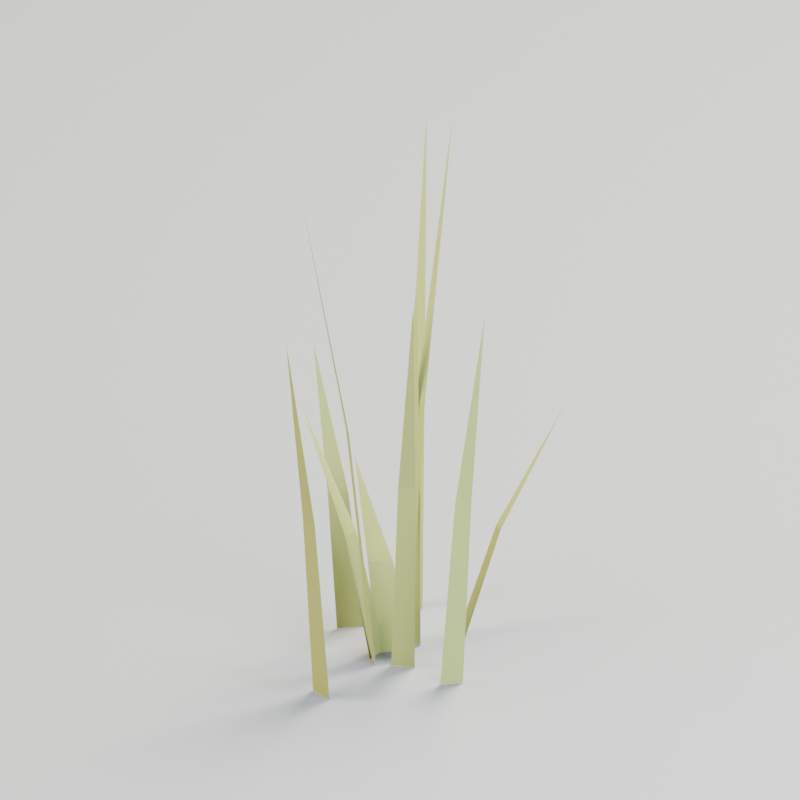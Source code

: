 # Source: grass_tuft.blend  (saved by Blender 5.2.44; exported with 4.5.12 LTS)
import bpy
from mathutils import Matrix  # noqa: F401  (used for matrix-valued properties, if any)

bpy.ops.wm.read_factory_settings(use_empty=True)
scene = bpy.context.scene
scene.name = 'Scene'

# ---- materials (node trees are filled in below, after node groups)
mat_grassblade = bpy.data.materials.new('GrassBlade')
mat_grassblade.diffuse_color = (0.23, 0.25, 0.065, 1.0)
mat_studiostone = bpy.data.materials.new('StudioStone')
mat_studiostone.diffuse_color = (0.13, 0.145, 0.16, 1.0)

# ---- material node trees
mat_grassblade.use_nodes = True; mat_grassblade.node_tree.nodes.clear()
_N = mat_grassblade.node_tree.nodes; _L = mat_grassblade.node_tree.links
n0 = _N.new('ShaderNodeBsdfPrincipled'); n0.name = 'Principled BSDF'; n0.location = (-200, 100)
n0.inputs[0].default_value = (0.23, 0.25, 0.065, 1.0)
n0.inputs[2].default_value = 0.96
n0.inputs[10].default_value = 0.005
n1 = _N.new('ShaderNodeOutputMaterial'); n1.name = 'Material Output'; n1.location = (200, 100)
_L.new(n0.outputs[0], n1.inputs[0])
n1.is_active_output = True
mat_studiostone.use_nodes = True; mat_studiostone.node_tree.nodes.clear()
_N = mat_studiostone.node_tree.nodes; _L = mat_studiostone.node_tree.links
n0 = _N.new('ShaderNodeBsdfPrincipled'); n0.name = 'Principled BSDF'; n0.location = (-200, 100)
n0.inputs[0].default_value = (0.13, 0.145, 0.16, 1.0)
n0.inputs[2].default_value = 0.7
n0.inputs[10].default_value = 0.005
n1 = _N.new('ShaderNodeOutputMaterial'); n1.name = 'Material Output'; n1.location = (200, 100)
_L.new(n0.outputs[0], n1.inputs[0])
n1.is_active_output = True

# ---- world
world_studioworld = bpy.data.worlds.new('StudioWorld'); scene.world = world_studioworld
world_studioworld.use_nodes = True; world_studioworld.node_tree.nodes.clear()
_N = world_studioworld.node_tree.nodes; _L = world_studioworld.node_tree.links
n0 = _N.new('ShaderNodeBackground'); n0.name = 'Background'; n0.location = (-200, 100)
n0.inputs[0].default_value = (0.15, 0.18, 0.22, 1.0)
n0.inputs[1].default_value = 0.5
n1 = _N.new('ShaderNodeOutputWorld'); n1.name = 'World Output'; n1.location = (200, 100)
_L.new(n0.outputs[0], n1.inputs[0])
n1.is_active_output = True

# ---- cameras
cam_studiocamera = bpy.data.cameras.new('StudioCamera')
cam_studiocamera.type = 'ORTHO'
cam_studiocamera.ortho_scale = 0.35

# ---- lights
light_key = bpy.data.lights.new('Key', 'AREA')
light_key.color = (1.0, 0.88, 0.67)
light_key.energy = 650.0
light_key.shape = 'DISK'
light_key.size = 1.6
light_fill = bpy.data.lights.new('Fill', 'AREA')
light_fill.color = (0.7, 0.82, 1.0)
light_fill.energy = 350.0
light_fill.shape = 'DISK'
light_fill.size = 1.2
light_rim = bpy.data.lights.new('Rim', 'AREA')
light_rim.color = (1.0, 0.92, 0.76)
light_rim.energy = 750.0
light_rim.shape = 'DISK'
light_rim.size = 1.2

# ---- meshes
me_grass = bpy.data.meshes.new('Grass')
me_grass.from_pydata([(0.01455, 0.03255, 0.0), (0.008434, 0.03758, 0.0), (0.02046, 0.0539, 0.04448), (0.01606, 0.05752, 0.04448), (0.03083, 0.09405, 0.09267), (0.03083, 0.09405, 0.09267), (0.00248, -0.01232, 0.0), (0.01285, -0.009846, 0.0), (0.01314, -0.02529, 0.09018), (0.02061, -0.02351, 0.09018), (0.03398, -0.04914, 0.1879), (0.03398, -0.04914, 0.1879), (0.03254, -0.02236, 0.0), (0.0402, -0.01568, 0.0), (0.04182, -0.02572, 0.08718), (0.04733, -0.0209, 0.08718), (0.05982, -0.03128, 0.1816), (0.05982, -0.03128, 0.1816), (-0.009516, -0.008596, 0.0), (-0.003425, -0.01568, 0.0), (-0.01505, -0.02157, 0.1107), (-0.01067, -0.02667, 0.1107), (-0.02472, -0.04637, 0.2307), (-0.02472, -0.04637, 0.2307), (-0.009303, 0.003102, 0.0), (-0.009527, -0.01005, 0.0), (-0.02043, -0.002838, 0.05563), (-0.02059, -0.01231, 0.05563), (-0.04112, -0.01518, 0.1159), (-0.04112, -0.01518, 0.1159), (-0.01843, 0.05361, 0.0), (-0.02788, 0.05325, 0.0), (-0.02823, 0.07312, 0.1013), (-0.03503, 0.07286, 0.1013), (-0.04737, 0.1093, 0.2111), (-0.04737, 0.1093, 0.2111), (0.002248, 0.01449, 0.0), (-0.01111, 0.01562, 0.0), (-0.00131, 0.02038, 0.07822), (-0.01093, 0.0212, 0.07822), (-0.009255, 0.03144, 0.1629), (-0.009255, 0.03144, 0.1629), (-0.01254, -0.05576, 0.0), (-0.0008194, -0.06191, 0.0), (-0.01195, -0.06592, 0.08397), (-0.003516, -0.07035, 0.08397), (-0.009696, -0.08541, 0.1749), (-0.009696, -0.08541, 0.1749), (-0.03011, 0.02332, 0.0), (-0.03992, 0.01508, 0.0), (-0.04106, 0.02742, 0.05924), (-0.04812, 0.02149, 0.05924), (-0.06239, 0.03421, 0.1234), (-0.06239, 0.03421, 0.1234), (-0.01045, 0.003735, 0.0), (-0.01335, -0.003667, 0.0), (-0.02046, 0.002727, 0.04143), (-0.02255, -0.002603, 0.04143), (-0.03934, 0.0001134, 0.08632), (-0.03934, 0.0001134, 0.08632), (0.001669, 0.007377, 0.0), (-0.01059, -0.001846, 0.0), (-0.01058, 0.01261, 0.0381), (-0.0194, 0.005973, 0.0381), (-0.03454, 0.02142, 0.07938), (-0.03454, 0.02142, 0.07938), (0.003217, 0.002396, 0.0), (-0.004191, 0.004061, 0.0), (-0.001082, 0.02427, 0.1098), (-0.006416, 0.02547, 0.1098), (-0.009808, 0.06505, 0.2287), (-0.009808, 0.06505, 0.2287)], [], [(0, 1, 3, 2), (2, 3, 5, 4), (6, 7, 9, 8), (8, 9, 11, 10), (12, 13, 15, 14), (14, 15, 17, 16), (18, 19, 21, 20), (20, 21, 23, 22), (24, 25, 27, 26), (26, 27, 29, 28), (30, 31, 33, 32), (32, 33, 35, 34), (36, 37, 39, 38), (38, 39, 41, 40), (42, 43, 45, 44), (44, 45, 47, 46), (48, 49, 51, 50), (50, 51, 53, 52), (54, 55, 57, 56), (56, 57, 59, 58), (60, 61, 63, 62), (62, 63, 65, 64), (66, 67, 69, 68), (68, 69, 71, 70)])
_ca = me_grass.color_attributes.new('Color', 'FLOAT_COLOR', 'POINT')
_ca.data.foreach_set('color', [0.6267, 0.65, 0.25, 1.0, 0.8127, 0.65, 0.25, 1.0, 0.8947, 0.65, 0.25, 1.0, 0.6993, 0.65, 0.25, 1.0, 0.7587, 0.65, 0.25, 1.0, 0.6718, 0.65, 0.25, 1.0, 0.6084, 0.65, 0.25, 1.0, 0.3532, 0.65, 0.25, 1.0, 0.6874, 0.65, 0.25, 1.0, 0.6085, 0.65, 0.25, 1.0, 0.7216, 0.65, 0.25, 1.0, 0.6215, 0.65, 0.25, 1.0, 0.9175, 0.65, 0.25, 1.0, 0.5601, 0.65, 0.25, 1.0, 0.4477, 0.65, 0.25, 1.0, 0.5792, 0.65, 0.25, 1.0, 0.4363, 0.65, 0.25, 1.0, 0.847, 0.65, 0.25, 1.0, 0.8816, 0.65, 0.25, 1.0, 0.4458, 0.65, 0.25, 1.0, 0.5072, 0.65, 0.25, 1.0, 0.5996, 0.65, 0.25, 1.0, 0.8684, 0.65, 0.25, 1.0, 0.5674, 0.65, 0.25, 1.0, 0.8394, 0.65, 0.25, 1.0, 0.8166, 0.65, 0.25, 1.0, 0.4381, 0.65, 0.25, 1.0, 0.6206, 0.65, 0.25, 1.0, 0.4449, 0.65, 0.25, 1.0, 0.7925, 0.65, 0.25, 1.0, 0.9228, 0.65, 0.25, 1.0, 0.8145, 0.65, 0.25, 1.0, 0.4324, 0.65, 0.25, 1.0, 0.9298, 0.65, 0.25, 1.0, 0.4273, 0.65, 0.25, 1.0, 0.9449, 0.65, 0.25, 1.0, 0.7965, 0.65, 0.25, 1.0, 0.3939, 0.65, 0.25, 1.0, 0.8077, 0.65, 0.25, 1.0, 0.654, 0.65, 0.25, 1.0, 0.6515, 0.65, 0.25, 1.0, 0.6716, 0.65, 0.25, 1.0, 0.6098, 0.65, 0.25, 1.0, 0.6158, 0.65, 0.25, 1.0, 0.5558, 0.65, 0.25, 1.0, 0.7295, 0.65, 0.25, 1.0, 0.5, 0.65, 0.25, 1.0, 0.8429, 0.65, 0.25, 1.0, 0.5594, 0.65, 0.25, 1.0, 0.6547, 0.65, 0.25, 1.0, 0.4354, 0.65, 0.25, 1.0, 0.7551, 0.65, 0.25, 1.0, 0.6272, 0.65, 0.25, 1.0, 0.4473, 0.65, 0.25, 1.0, 0.5401, 0.65, 0.25, 1.0, 0.3755, 0.65, 0.25, 1.0, 0.9077, 0.65, 0.25, 1.0, 0.8427, 0.65, 0.25, 1.0, 0.7568, 0.65, 0.25, 1.0, 0.8206, 0.65, 0.25, 1.0, 0.6465, 0.65, 0.25, 1.0, 0.7816, 0.65, 0.25, 1.0, 0.8284, 0.65, 0.25, 1.0, 0.4462, 0.65, 0.25, 1.0, 0.9342, 0.65, 0.25, 1.0, 0.879, 0.65, 0.25, 1.0, 0.5421, 0.65, 0.25, 1.0, 0.4349, 0.65, 0.25, 1.0, 0.4122, 0.65, 0.25, 1.0, 0.7634, 0.65, 0.25, 1.0, 0.3977, 0.65, 0.25, 1.0, 0.8129, 0.65, 0.25, 1.0])
me_grass.materials.append(mat_grassblade)
me_grass.update()
me_plane = bpy.data.meshes.new('Plane')
me_plane.from_pydata([(-100.0, -100.0, 0.0), (100.0, -100.0, 0.0), (-100.0, 100.0, 0.0), (100.0, 100.0, 0.0)], [], [(0, 1, 3, 2)])
_uv = me_plane.uv_layers.new(name='UVMap')
_uv.uv.foreach_set('vector', [0.0, 0.0, 1.0, 0.0, 1.0, 1.0, 0.0, 1.0])
me_plane.materials.append(mat_studiostone)
me_plane.update()

# ---- objects
ob_grasstuft = bpy.data.objects.new('GrassTuft', None)
ob_grass = bpy.data.objects.new('Grass', me_grass)
ob_studiofloor = bpy.data.objects.new('StudioFloor', me_plane)
ob_key = bpy.data.objects.new('Key', light_key)
ob_fill = bpy.data.objects.new('Fill', light_fill)
ob_rim = bpy.data.objects.new('Rim', light_rim)
ob_studiocamera = bpy.data.objects.new('StudioCamera', cam_studiocamera)

# ---- transforms, parenting, visibility, modifiers, constraints
ob_grasstuft.location = (0.0, 0.0, 0.0)
ob_grasstuft.empty_display_size = 0.012
ob_grass.parent = ob_grasstuft
ob_grass.location = (0.0, 0.0, 0.0)
ob_studiofloor.location = (0.0, 0.0, -0.0001)
ob_key.location = (-1.4, -1.2, 1.92)
ob_key.rotation_euler = (0.7974, 6.82e-08, -0.8622)
ob_fill.location = (1.3, -0.6, 0.72)
ob_fill.rotation_euler = (1.174, 4.255e-08, 1.138)
ob_rim.location = (0.2, 1.2, 1.52)
ob_rim.rotation_euler = (0.7154, -3.939e-09, 2.976)
ob_studiocamera.location = (0.3, -0.54, 0.36)
ob_studiocamera.rotation_euler = (1.2, 4.109e-08, 0.5071)

# ---- collection membership
scene.collection.objects.link(ob_grasstuft)
scene.collection.objects.link(ob_grass)
scene.collection.objects.link(ob_studiofloor)
scene.collection.objects.link(ob_key)
scene.collection.objects.link(ob_fill)
scene.collection.objects.link(ob_rim)
scene.collection.objects.link(ob_studiocamera)

# ---- scene / render settings (as saved in the file)
scene.camera = ob_studiocamera
scene.frame_start = 1; scene.frame_end = 250; scene.frame_set(1)
scene.render.engine = 'CYCLES'
scene.render.resolution_x = 1000
scene.render.resolution_y = 1000
scene.render.bake_bias = 0.0
scene.render.bake_samples = 0
scene.render.compositor_device = 'GPU'
scene.cycles.samples = 48
scene.eevee.use_volume_custom_range = False
scene.eevee.fast_gi_thickness_near = 0.1
scene.eevee.fast_gi_thickness_far = 0.0
scene.eevee.ray_tracing_options.screen_trace_thickness = 0.1
scene.view_settings.exposure = -1.5
bpy.context.view_layer.update()
